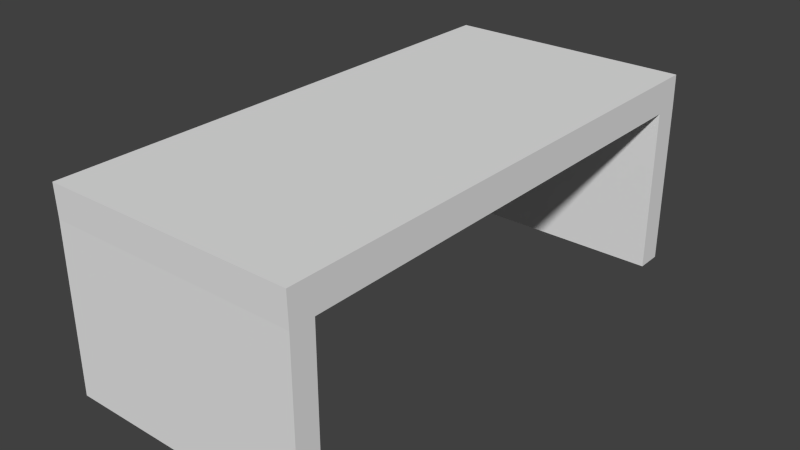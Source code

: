 # Source: desk.blend  (saved by Blender 2.64.0; exported with 4.5.12 LTS)
import bpy
from mathutils import Matrix  # noqa: F401  (used for matrix-valued properties, if any)

bpy.ops.wm.read_factory_settings(use_empty=True)
scene = bpy.context.scene
scene.name = 'Scene'

# ---- collections
col_collection_11 = bpy.data.collections.new('Collection 11'); scene.collection.children.link(col_collection_11)

# ---- world
world_world = bpy.data.worlds.new('World'); scene.world = world_world
world_world.color = (0.05088, 0.05088, 0.05088)
world_world.use_sun_shadow = False
world_world.sun_shadow_jitter_overblur = 0.0
world_world.cycles.sampling_method = 'MANUAL'
world_world.cycles.sample_map_resolution = 256

# ---- meshes
me_cube = bpy.data.meshes.new('Cube')
me_cube.from_pydata([(-2.195, -3.33, 0.5853), (-2.195, 3.366, 0.5853), (1.0, 3.366, 0.5853), (1.0, -3.33, 0.5853), (-2.195, -3.341, 1.0), (-2.195, 3.356, 1.0), (1.0, 3.356, 1.0), (1.0, -3.341, 1.0), (1.0, -3.024, 0.5853), (-2.195, -3.024, 0.5853), (-2.195, 3.028, 0.5853), (1.0, 3.028, 0.5853), (-2.195, -3.33, -1.535), (-2.195, 3.366, -1.535), (1.0, 3.366, -1.535), (1.0, -3.33, -1.535), (1.0, -3.024, -1.535), (-2.195, -3.024, -1.535), (-2.195, 3.028, -1.535), (1.0, 3.028, -1.535)], [], [(4, 5, 1, 10, 9, 0), (5, 6, 2, 1), (6, 7, 3, 8, 11, 2), (7, 4, 0, 3), (9, 8, 16, 17), (7, 6, 5, 4), (12, 15, 3, 0), (9, 10, 11, 8), (18, 13, 14, 19), (12, 17, 16, 15), (18, 19, 11, 10), (10, 1, 13, 18), (14, 13, 1, 2), (19, 14, 2, 11), (17, 12, 0, 9), (8, 3, 15, 16)])
me_cube.use_remesh_preserve_volume = False
me_cube.use_remesh_preserve_attributes = False
me_cube.use_mirror_vertex_groups = False
me_cube.update()

# ---- objects
ob_cube = bpy.data.objects.new('Cube', me_cube)

# ---- transforms, parenting, visibility, modifiers, constraints
ob_cube.location = (0.8891, 0.0, 0.5812)
ob_cube.lineart.crease_threshold = 0.0

# ---- collection membership
col_collection_11.objects.link(ob_cube)

# ---- scene / render settings (as saved in the file)
scene.frame_start = 1; scene.frame_end = 250; scene.frame_set(1)
scene.render.engine = 'BLENDER_EEVEE_NEXT'
scene.render.image_settings.color_mode = 'RGB'
scene.render.image_settings.compression = 90
scene.render.resolution_percentage = 50
scene.render.dither_intensity = 0.0
scene.render.bake_margin = 2
scene.render.bake_bias = 0.0
scene.cycles.feature_set = 'EXPERIMENTAL'
scene.cycles.use_denoising = False
scene.cycles.samples = 10
scene.cycles.sampling_pattern = 'TABULATED_SOBOL'
scene.cycles.light_sampling_threshold = 0.0
scene.cycles.use_adaptive_sampling = False
scene.cycles.use_light_tree = False
scene.cycles.blur_glossy = 0.0
scene.cycles.volume_bounces = 1
scene.cycles.pixel_filter_type = 'GAUSSIAN'
scene.cycles.sample_clamp_indirect = 0.0
scene.view_settings.view_transform = 'Standard'
bpy.context.view_layer.update()

# ---- added for rendering (the .blend has no active camera and no usable light): camera, sun
cam_auto = bpy.data.cameras.new('AutoCamera')
cam_auto.lens = 50.0
cam_auto.sensor_width = 36.0
cam_auto.clip_end = 1000.0
ob_auto_camera = bpy.data.objects.new('AutoCamera', cam_auto)
scene.collection.objects.link(ob_auto_camera)
ob_auto_camera.location = (7.55427, -8.70233, 6.12379)
ob_auto_camera.rotation_euler = (1.09748, -7.21219e-08, 0.694738)
scene.camera = ob_auto_camera
light_auto_sun = bpy.data.lights.new('AutoSun', 'SUN')
light_auto_sun.energy = 3.0
light_auto_sun.angle = 0.0523599
ob_auto_sun = bpy.data.objects.new('AutoSun', light_auto_sun)
scene.collection.objects.link(ob_auto_sun)
ob_auto_sun.rotation_euler = (0.872665, 0.174533, 0.523599)
bpy.context.view_layer.update()
